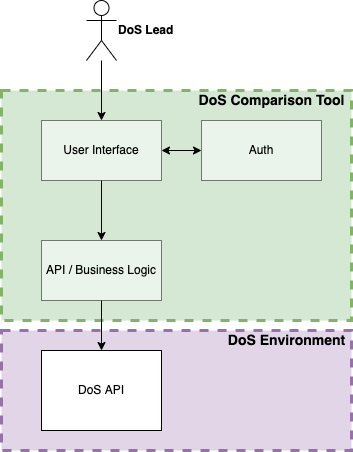

The diagram above was exported from draw.io. Its source (the exported page's mxGraphModel, read from the mxfile embedded in the PNG):
<mxGraphModel dx="656" dy="777" grid="1" gridSize="10" guides="1" tooltips="1" connect="1" arrows="1" fold="1" page="1" pageScale="1" pageWidth="850" pageHeight="1100" background="#ffffff" math="0" shadow="0">
  <root>
    <mxCell id="0" />
    <mxCell id="1" parent="0" />
    <mxCell id="32" value="" style="rounded=0;whiteSpace=wrap;html=1;dashed=1;strokeWidth=3;fillColor=#e1d5e7;strokeColor=#9673a6;" parent="1" vertex="1">
      <mxGeometry x="40" y="370" width="350" height="120" as="geometry" />
    </mxCell>
    <mxCell id="30" value="" style="rounded=0;whiteSpace=wrap;html=1;fillColor=#d5e8d4;strokeColor=#82b366;dashed=1;strokeWidth=3;" parent="1" vertex="1">
      <mxGeometry x="40" y="130" width="350" height="230" as="geometry" />
    </mxCell>
    <mxCell id="27" value="" style="edgeStyle=none;html=1;" parent="1" source="2" target="24" edge="1">
      <mxGeometry relative="1" as="geometry" />
    </mxCell>
    <mxCell id="2" value="DoS Lead" style="shape=umlActor;verticalLabelPosition=middle;verticalAlign=middle;html=1;outlineConnect=0;fontStyle=1;labelPosition=right;align=left;" parent="1" vertex="1">
      <mxGeometry x="125" y="40" width="30" height="60" as="geometry" />
    </mxCell>
    <mxCell id="16" value="" style="edgeStyle=none;html=1;entryX=0.5;entryY=0;entryDx=0;entryDy=0;" parent="1" source="24" target="26" edge="1">
      <mxGeometry relative="1" as="geometry">
        <mxPoint x="146" y="238" as="sourcePoint" />
        <mxPoint x="156" y="290" as="targetPoint" />
      </mxGeometry>
    </mxCell>
    <mxCell id="11" style="edgeStyle=none;html=1;entryX=0.5;entryY=0;entryDx=0;entryDy=0;exitX=0.5;exitY=1;exitDx=0;exitDy=0;" parent="1" source="26" target="10" edge="1">
      <mxGeometry relative="1" as="geometry">
        <mxPoint x="146" y="518" as="sourcePoint" />
      </mxGeometry>
    </mxCell>
    <mxCell id="10" value="DoS API" style="rounded=0;whiteSpace=wrap;html=1;" parent="1" vertex="1">
      <mxGeometry x="80" y="390" width="120" height="80" as="geometry" />
    </mxCell>
    <mxCell id="29" value="" style="edgeStyle=none;html=1;startArrow=classic;startFill=1;" parent="1" source="24" target="28" edge="1">
      <mxGeometry relative="1" as="geometry" />
    </mxCell>
    <mxCell id="24" value="User Interface" style="rounded=0;whiteSpace=wrap;html=1;opacity=50;" parent="1" vertex="1">
      <mxGeometry x="80" y="160" width="120" height="60" as="geometry" />
    </mxCell>
    <mxCell id="26" value="API / Business Logic" style="rounded=0;whiteSpace=wrap;html=1;opacity=50;" parent="1" vertex="1">
      <mxGeometry x="80" y="280" width="120" height="60" as="geometry" />
    </mxCell>
    <mxCell id="28" value="Auth" style="rounded=0;whiteSpace=wrap;html=1;opacity=50;" parent="1" vertex="1">
      <mxGeometry x="240" y="160" width="120" height="60" as="geometry" />
    </mxCell>
    <mxCell id="31" value="DoS Comparison Tool" style="text;html=1;align=center;verticalAlign=middle;resizable=0;points=[];autosize=1;strokeColor=none;fillColor=none;fontStyle=1;fontSize=14;" parent="1" vertex="1">
      <mxGeometry x="230" y="130" width="160" height="20" as="geometry" />
    </mxCell>
    <mxCell id="33" value="DoS Environment" style="text;html=1;align=center;verticalAlign=middle;resizable=0;points=[];autosize=1;strokeColor=none;fillColor=none;fontStyle=1;fontSize=14;" parent="1" vertex="1">
      <mxGeometry x="260" y="370" width="130" height="20" as="geometry" />
    </mxCell>
  </root>
</mxGraphModel>